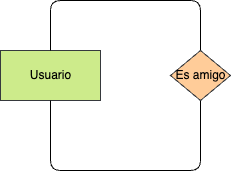

The diagram above was exported from draw.io. Its source (the exported page's mxGraphModel, read from the mxfile embedded in the PNG):
<mxGraphModel dx="544" dy="543" grid="1" gridSize="10" guides="1" tooltips="1" connect="1" arrows="1" fold="1" page="1" pageScale="1" pageWidth="827" pageHeight="1169" math="0" shadow="0">
  <root>
    <mxCell id="0" />
    <mxCell id="1" parent="0" />
    <mxCell id="47" value="&lt;font color=&quot;#000000&quot;&gt;Usuario&lt;/font&gt;" style="html=1;dashed=0;whitespace=wrap;fillColor=#cdeb8b;strokeColor=#36393d;" parent="1" vertex="1">
      <mxGeometry x="160" y="210" width="100" height="50" as="geometry" />
    </mxCell>
    <mxCell id="48" style="edgeStyle=orthogonalEdgeStyle;html=1;fontColor=#FFFFFF;endArrow=none;endFill=0;exitX=0.5;exitY=0;exitDx=0;exitDy=0;entryX=0.5;entryY=0;entryDx=0;entryDy=0;" parent="1" source="50" target="47" edge="1">
      <mxGeometry relative="1" as="geometry">
        <mxPoint x="210" y="170" as="targetPoint" />
        <Array as="points">
          <mxPoint x="360" y="160" />
          <mxPoint x="210" y="160" />
        </Array>
      </mxGeometry>
    </mxCell>
    <mxCell id="49" style="edgeStyle=orthogonalEdgeStyle;html=1;entryX=0.5;entryY=1;entryDx=0;entryDy=0;exitX=0.5;exitY=1;exitDx=0;exitDy=0;endArrow=none;endFill=0;" parent="1" source="50" target="47" edge="1">
      <mxGeometry relative="1" as="geometry">
        <Array as="points">
          <mxPoint x="360" y="330" />
          <mxPoint x="210" y="330" />
        </Array>
      </mxGeometry>
    </mxCell>
    <mxCell id="50" value="Es amigo" style="shape=rhombus;html=1;dashed=0;whitespace=wrap;perimeter=rhombusPerimeter;fillColor=#ffcc99;strokeColor=#36393d;" parent="1" vertex="1">
      <mxGeometry x="330" y="210" width="60" height="50" as="geometry" />
    </mxCell>
    <mxCell id="51" value="N:M" style="text;html=1;align=center;verticalAlign=middle;resizable=0;points=[];autosize=1;strokeColor=none;fillColor=none;fontColor=#FFFFFF;" parent="1" vertex="1">
      <mxGeometry x="280" y="220" width="50" height="30" as="geometry" />
    </mxCell>
    <mxCell id="52" value="1:N" style="text;html=1;align=center;verticalAlign=middle;resizable=0;points=[];autosize=1;strokeColor=none;fillColor=none;fontColor=#FFFFFF;" parent="1" vertex="1">
      <mxGeometry x="215" y="260" width="40" height="30" as="geometry" />
    </mxCell>
    <mxCell id="53" value="1:N" style="text;html=1;align=center;verticalAlign=middle;resizable=0;points=[];autosize=1;strokeColor=none;fillColor=none;fontColor=#FFFFFF;" parent="1" vertex="1">
      <mxGeometry x="215" y="180" width="40" height="30" as="geometry" />
    </mxCell>
  </root>
</mxGraphModel>